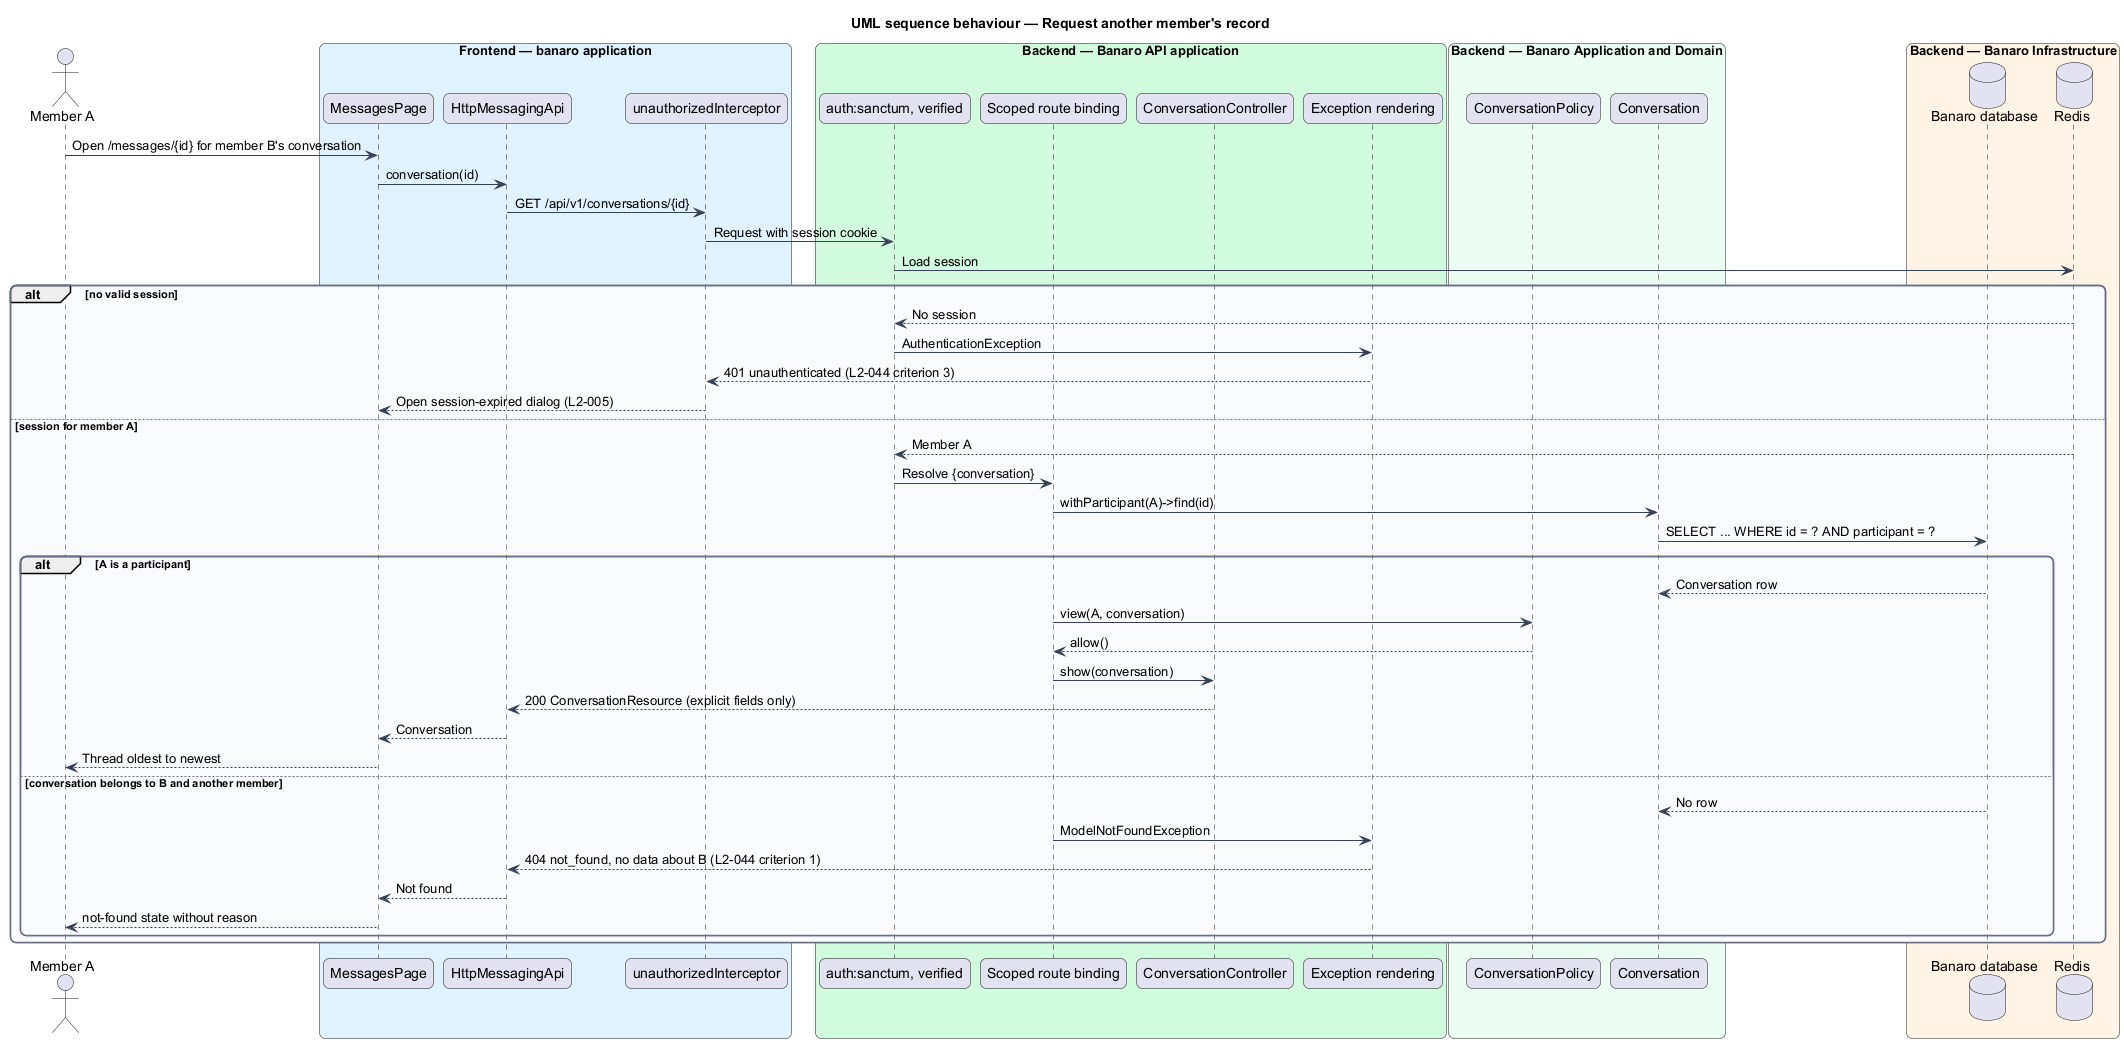

The diagram above was rendered by PlantUML. Its source (embedded in the PNG):
@startuml
title UML sequence behaviour — Request another member's record
skinparam backgroundColor #FFFFFF
skinparam shadowing false
skinparam roundcorner 12
skinparam defaultFontName Arial
skinparam ArrowColor #344054
skinparam rectangle {
  BorderColor #344054
  FontColor #101828
}
skinparam package {
  BorderColor #667085
  FontColor #101828
  BackgroundColor #F9FAFB
}
actor "Member A" as actor
box "Frontend — banaro application" #E0F2FE
  participant "MessagesPage" as page
  participant "HttpMessagingApi" as client
  participant "unauthorizedInterceptor" as interceptor
end box
box "Backend — Banaro API application" #D1FADF
  participant "auth:sanctum, verified" as auth
  participant "Scoped route binding" as binding
  participant "ConversationController" as controller
  participant "Exception rendering" as handler
end box
box "Backend — Banaro Application and Domain" #ECFDF3
  participant "ConversationPolicy" as policy
  participant "Conversation" as model
end box
box "Backend — Banaro Infrastructure" #FFF4E5
  database "Banaro database" as db
  database "Redis" as redis
end box

actor -> page : Open /messages/{id} for member B's conversation
page -> client : conversation(id)
client -> interceptor : GET /api/v1/conversations/{id}
interceptor -> auth : Request with session cookie
auth -> redis : Load session
alt no valid session
  redis --> auth : No session
  auth -> handler : AuthenticationException
  handler --> interceptor : 401 unauthenticated (L2-044 criterion 3)
  interceptor --> page : Open session-expired dialog (L2-005)
else session for member A
  redis --> auth : Member A
  auth -> binding : Resolve {conversation}
  binding -> model : withParticipant(A)->find(id)
  model -> db : SELECT ... WHERE id = ? AND participant = ?
  alt A is a participant
    db --> model : Conversation row
    binding -> policy : view(A, conversation)
    policy --> binding : allow()
    binding -> controller : show(conversation)
    controller --> client : 200 ConversationResource (explicit fields only)
    client --> page : Conversation
    page --> actor : Thread oldest to newest
  else conversation belongs to B and another member
    db --> model : No row
    binding -> handler : ModelNotFoundException
    handler --> client : 404 not_found, no data about B (L2-044 criterion 1)
    client --> page : Not found
    page --> actor : not-found state without reason
  end
end
@enduml